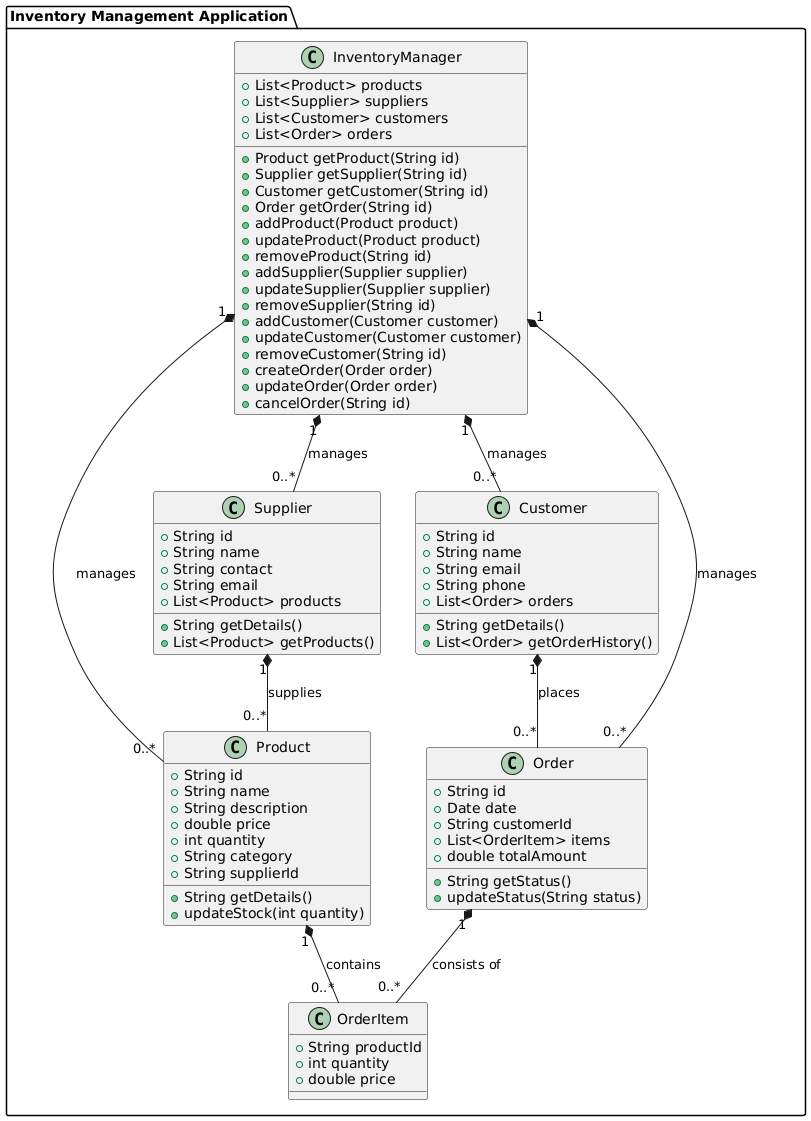

The diagram above was rendered by PlantUML. Its source (embedded in the PNG):
@startuml
package "Inventory Management Application" {
    
    class Product {
        + String id
        + String name
        + String description
        + double price
        + int quantity
        + String category
        + String supplierId
        + String getDetails()
        + updateStock(int quantity)
    }

    class Supplier {
        + String id
        + String name
        + String contact
        + String email
        + List<Product> products
        + String getDetails()
        + List<Product> getProducts()
    }

    class Customer {
        + String id
        + String name
        + String email
        + String phone
        + List<Order> orders
        + String getDetails()
        + List<Order> getOrderHistory()
    }

    class Order {
        + String id
        + Date date
        + String customerId
        + List<OrderItem> items
        + double totalAmount
        + String getStatus()
        + updateStatus(String status)
    }

    class OrderItem {
        + String productId
        + int quantity
        + double price
    }

    class InventoryManager {
        + List<Product> products
        + List<Supplier> suppliers
        + List<Customer> customers
        + List<Order> orders
        + Product getProduct(String id)
        + Supplier getSupplier(String id)
        + Customer getCustomer(String id)
        + Order getOrder(String id)
        + addProduct(Product product)
        + updateProduct(Product product)
        + removeProduct(String id)
        + addSupplier(Supplier supplier)
        + updateSupplier(Supplier supplier)
        + removeSupplier(String id)
        + addCustomer(Customer customer)
        + updateCustomer(Customer customer)
        + removeCustomer(String id)
        + createOrder(Order order)
        + updateOrder(Order order)
        + cancelOrder(String id)
    }
    
    Product "1" *-- "0..*" OrderItem : contains
    Order "1" *-- "0..*" OrderItem : consists of
    Customer "1" *-- "0..*" Order : places
    Supplier "1" *-- "0..*" Product : supplies
    InventoryManager "1" *-- "0..*" Product : manages
    InventoryManager "1" *-- "0..*" Supplier : manages
    InventoryManager "1" *-- "0..*" Customer : manages
    InventoryManager "1" *-- "0..*" Order : manages
    
}
@enduml